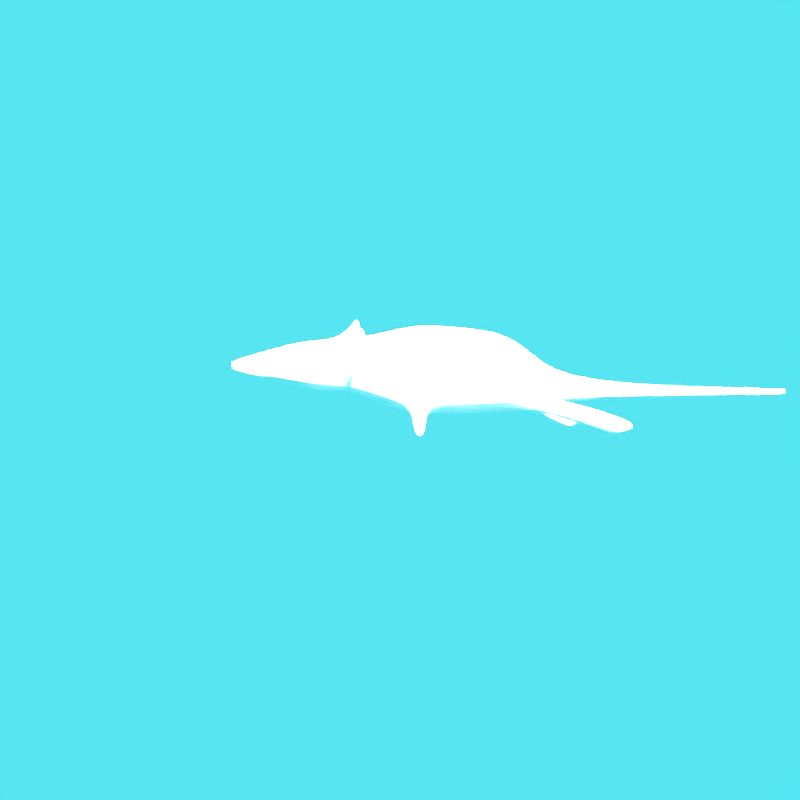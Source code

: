 # Source: mouse.blend  (saved by Blender 2.77.0; exported with 4.5.12 LTS)
import bpy
from mathutils import Matrix  # noqa: F401  (used for matrix-valued properties, if any)

bpy.ops.wm.read_factory_settings(use_empty=True)
scene = bpy.context.scene
scene.name = 'Scene'

# ---- collections
col_collection_1 = bpy.data.collections.new('Collection 1'); scene.collection.children.link(col_collection_1)

# ---- materials (node trees are filled in below, after node groups)
mat_body = bpy.data.materials.new('body')
mat_body.alpha_threshold = 0.0
mat_body.use_transparent_shadow = False
mat_body.diffuse_color = (1.0, 1.0, 1.0, 1.0)
mat_body.roughness = 0.5

# ---- material node trees

# ---- world
world_world = bpy.data.worlds.new('World'); scene.world = world_world
world_world.color = (0.09388, 0.7842, 0.8829)
world_world.use_sun_shadow = False
world_world.sun_shadow_jitter_overblur = 0.0
world_world.cycles.sampling_method = 'NONE'
world_world.cycles.sample_map_resolution = 256

# ---- cameras
cam_camera = bpy.data.cameras.new('Camera')
cam_camera.clip_end = 100.0
cam_camera.lens = 35.0
cam_camera.sensor_width = 32.0
cam_camera.sensor_height = 18.0
cam_camera.display_size = 0.02
cam_camera.dof.focus_distance = 0.0
cam_camera.dof.aperture_fstop = 128.0

# ---- lights
light_point = bpy.data.lights.new('Point', 'POINT')
light_point.transmission_factor = 0.0
light_point.energy = 100.0
light_point.shadow_buffer_clip_start = 0.5
light_point.shadow_soft_size = 0.001
light_point.shadow_maximum_resolution = 0.006
light_point.use_absolute_resolution = True
light_point.cycles.use_multiple_importance_sampling = False
light_sun = bpy.data.lights.new('Sun', 'SUN')
light_sun.transmission_factor = 0.0
light_sun.angle = 0.002
light_sun.energy = 1.0
light_sun.shadow_buffer_clip_start = 0.5
light_sun.shadow_soft_size = 0.001
light_sun.shadow_cascade_max_distance = 1000.0
light_sun.cycles.use_multiple_importance_sampling = False

# ---- meshes
me_cube = bpy.data.meshes.new('Cube')
me_cube.from_pydata([(0.0007317, -0.035, -0.0009939), (0.0007306, -0.035, 0.000831), (0.001381, 0.035, -0.006795), (0.001381, 0.035, -0.004033), (0.007848, 0.02123, 0.005908), (0.00782, 0.00299, 0.007489), (0.004017, -0.01181, 0.004921), (0.004678, -0.02158, 0.004678), (0.003057, -0.02694, 0.003057), (0.002478, -0.02694, -0.003057), (0.004099, -0.02036, -0.004678), (0.003737, -0.009938, -0.004921), (0.006291, 0.0001579, -0.01), (0.006291, 0.02076, -0.01), (0.002152, -0.02958, 0.002329), (0.002053, -0.02993, -0.002632), (0.004249, -0.01414, 0.005411), (0.004831, -0.01414, -0.005411), (0.0006222, 0.08, -0.004791), (0.0006222, 0.08, -0.006183), (-2.602e-05, 0.035, -0.004033), (-2.602e-05, 0.035, -0.006795), (-2.281e-05, -0.035, 0.000831), (-2.281e-05, -0.035, -0.0009939), (-5.76e-05, -0.02694, 0.003057), (-8.815e-05, -0.02158, 0.004678), (-9.271e-05, -0.009938, 0.004921), (-0.0001884, 0.00299, 0.008922), (-0.0001884, 0.02123, 0.007843), (-5.76e-05, -0.02694, -0.003057), (-8.815e-05, -0.02036, -0.004678), (-9.271e-05, -0.009938, -0.004921), (-0.0001884, 0.0001579, -0.01), (-0.0001884, 0.02835, -0.01), (-4.96e-05, -0.02993, -0.002632), (-4.96e-05, -0.02993, 0.002632), (-0.0001019, -0.01414, -0.005411), (-0.0001019, -0.01414, 0.005411), (-2.068e-05, 0.08, -0.004791), (-2.068e-05, 0.08, -0.006183), (0.002093, 0.035, -0.005048), (0.002093, 0.035, -0.005969), (0.001211, -0.035, 0.0003208), (0.001211, -0.035, -0.0004864), (0.01, 0.02385, 0.001286), (0.01, 0.02115, -0.003233), (0.009624, 0.001949, 0.001968), (0.01, 0.001005, -0.00434), (0.004921, -0.01109, 0.001304), (0.004921, -0.009938, -0.001977), (0.005995, -0.01959, 0.00124), (0.005995, -0.01959, -0.001879), (0.004431, -0.02536, 0.00081), (0.004431, -0.02536, -0.001228), (0.002632, -0.02912, 0.0006974), (0.002632, -0.02912, -0.001057), (0.006593, -0.01252, 0.001434), (0.006593, -0.01252, -0.002174), (0.001098, 0.08, -0.005123), (0.001098, 0.08, -0.005855), (-2.068e-05, 0.08, -0.005123), (-2.068e-05, 0.08, -0.005855), (-2.281e-05, -0.035, 0.0003208), (-2.281e-05, -0.035, -0.0004864), (0.007827, 0.007441, 0.007103), (0.006291, 0.007035, -0.01), (-0.0001884, 0.007035, -0.01), (-0.0001884, 0.007441, 0.008659), (0.01, 0.007292, 0.001801), (0.01, 0.007157, -0.004418), (0.01924, 0.004527, -0.01345), (0.01827, 0.004495, -0.01491), (0.01827, 0.002703, -0.01491), (0.01924, 0.002924, -0.01343), (0.0043, 0.03105, -0.0087), (0.005225, 0.02682, 0.001877), (-0.0001226, 0.02682, 0.003028), (-0.0001226, 0.03105, -0.0087), (0.006794, 0.02837, -0.001283), (0.006794, 0.02978, -0.005192), (0.02805, 0.04202, -0.01126), (0.02434, 0.04067, -0.01416), (0.02093, 0.04006, -0.01432), (0.02577, 0.04394, -0.01179), (0.01184, -0.007901, 0.008811), (0.01207, -0.008759, 0.009301), (0.01425, -0.007808, 0.004117), (0.01442, -0.008552, 0.004247), (0.005905, -0.01103, 0.007399), (0.004992, -0.009564, 0.006909), (0.008919, -0.009535, 0.0006731), (0.01059, -0.01103, 0.0006636), (0.008207, -0.01001, 0.008109), (0.01091, -0.008169, 0.001707), (0.007548, -0.008707, 0.007619), (0.01202, -0.009503, 0.001749), (0.001737, 0.035, -0.004541), (0.0009707, -0.035, 0.0005759), (0.008924, 0.02254, 0.003597), (0.00891, 0.002469, 0.004728), (0.004469, -0.01145, 0.003112), (0.005337, -0.02058, 0.002959), (0.003744, -0.02615, 0.001934), (0.002392, -0.02935, 0.001513), (0.005421, -0.01333, 0.003422), (0.00086, 0.08, -0.004957), (-2.068e-05, 0.08, -0.004957), (-2.281e-05, -0.035, 0.0005759), (0.008913, 0.007366, 0.004452), (0.00601, 0.02759, 0.0002971), (0.01305, -0.007387, 0.007002), (0.01324, -0.008001, 0.007312), (0.006956, -0.009099, 0.003423), (0.008248, -0.01095, 0.003778), (0.009229, -0.008363, 0.004304), (0.01011, -0.009722, 0.004776), (0.01393, 0.002479, -0.009213), (0.01231, 0.002108, -0.01169), (0.01231, 0.005113, -0.01169), (0.01393, 0.005166, -0.009247), (0.01236, 0.001994, -0.00743), (0.01006, 0.005747, -0.01095), (0.01006, 0.001467, -0.01095), (0.01236, 0.005823, -0.007479), (0.01426, 0.02516, -0.006221), (0.01799, 0.0335, -0.00787), (0.02218, 0.03812, -0.009518), (0.02045, 0.03978, -0.01005), (0.01618, 0.03582, -0.008399), (0.01216, 0.0307, -0.00675), (0.0119, 0.03086, -0.00924), (0.01409, 0.03357, -0.0114), (0.01638, 0.03575, -0.01258), (0.01958, 0.03716, -0.01276), (0.01616, 0.03136, -0.01124), (0.01389, 0.024, -0.00949)], [], [(41, 2, 19, 59), (55, 43, 0, 15), (77, 21, 2, 74), (34, 29, 9, 15), (29, 30, 10, 9), (36, 31, 11, 17), (31, 32, 12, 11), (66, 33, 13, 65), (127, 126, 80, 83), (118, 119, 70, 71), (47, 49, 11, 12), (57, 51, 10, 17), (51, 53, 9, 10), (23, 34, 15, 0), (53, 55, 15, 9), (49, 57, 17, 11), (30, 36, 17, 10), (61, 59, 19, 39), (20, 3, 18, 38), (2, 21, 39, 19), (7, 16, 37, 25), (1, 14, 35, 22), (64, 4, 28, 67), (6, 5, 27, 26), (16, 6, 26, 37), (8, 7, 25, 24), (14, 8, 24, 35), (75, 3, 20, 76), (43, 63, 23, 0), (97, 107, 62, 42), (42, 62, 63, 43), (106, 105, 58, 60), (60, 58, 59, 61), (94, 92, 85, 84), (48, 56, 57, 49), (102, 103, 54, 52), (52, 54, 55, 53), (101, 102, 52, 50), (50, 52, 53, 51), (104, 101, 50, 56), (56, 50, 51, 57), (99, 100, 48, 46), (46, 48, 49, 47), (108, 99, 46, 68), (119, 116, 73, 70), (109, 98, 44, 78), (78, 44, 45, 79), (103, 97, 42, 54), (54, 42, 43, 55), (96, 40, 58, 105), (40, 41, 59, 58), (44, 68, 69, 45), (98, 108, 68, 44), (5, 64, 67, 27), (45, 69, 65, 13), (32, 66, 65, 12), (117, 118, 71, 72), (116, 117, 72, 73), (70, 73, 72, 71), (47, 69, 68, 46), (40, 78, 79, 41), (96, 109, 78, 40), (4, 75, 76, 28), (41, 79, 74, 2), (33, 77, 74, 13), (83, 80, 81, 82), (133, 132, 82, 81), (126, 133, 81, 80), (132, 127, 83, 82), (110, 111, 87, 86), (95, 93, 86, 87), (115, 95, 87, 111), (114, 94, 84, 110), (100, 6, 89, 112), (104, 56, 91, 113), (56, 48, 90, 91), (6, 16, 88, 89), (112, 89, 94, 114), (113, 91, 95, 115), (91, 90, 93, 95), (89, 88, 92, 94), (88, 113, 115, 92), (90, 112, 114, 93), (16, 104, 113, 88), (48, 100, 112, 90), (93, 114, 110, 86), (92, 115, 111, 85), (84, 85, 111, 110), (3, 75, 109, 96), (4, 64, 108, 98), (3, 96, 105, 18), (14, 1, 97, 103), (75, 4, 98, 109), (64, 5, 99, 108), (5, 6, 100, 99), (16, 7, 101, 104), (7, 8, 102, 101), (8, 14, 103, 102), (38, 18, 105, 106), (1, 22, 107, 97), (120, 122, 117, 116), (122, 121, 118, 117), (123, 120, 116, 119), (121, 123, 119, 118), (65, 69, 123, 121), (69, 47, 120, 123), (12, 65, 121, 122), (47, 12, 122, 120), (74, 79, 129, 130), (130, 129, 128, 131), (131, 128, 127, 132), (45, 13, 135, 124), (124, 135, 134, 125), (125, 134, 133, 126), (13, 74, 130, 135), (135, 130, 131, 134), (134, 131, 132, 133), (79, 45, 124, 129), (129, 124, 125, 128), (128, 125, 126, 127)])
me_cube.polygons.foreach_set('use_smooth', [True] * 120)
me_cube.materials.append(mat_body)
me_cube.use_remesh_preserve_volume = False
me_cube.use_remesh_preserve_attributes = False
me_cube.use_mirror_vertex_groups = False
me_cube.update()

# ---- objects
ob_cube = bpy.data.objects.new('Cube', me_cube)
ob_point = bpy.data.objects.new('Point', light_point)
ob_sun = bpy.data.objects.new('Sun', light_sun)
ob_camera = bpy.data.objects.new('Camera', cam_camera)

# ---- transforms, parenting, visibility, modifiers, constraints
ob_cube.location = (0.0, 0.0, 0.0)
ob_cube.lineart.crease_threshold = 0.0
_m = ob_cube.modifiers.new('Mirror', 'MIRROR')
_m = ob_cube.modifiers.new('Subsurf', 'SUBSURF')
_m.uv_smooth = 'PRESERVE_CORNERS'
_m.quality = 2
_m.show_only_control_edges = False
ob_point.location = (0.1368, 0.01593, 0.1222)
ob_point.lineart.crease_threshold = 0.0
ob_sun.location = (0.08198, 0.0, 0.115)
ob_sun.lineart.crease_threshold = 0.0
ob_camera.location = (0.182, 0.0, -0.00721)
ob_camera.rotation_euler = (1.571, 0.0, 1.571)
ob_camera.lineart.crease_threshold = 0.0

# ---- collection membership
col_collection_1.objects.link(ob_cube)
col_collection_1.objects.link(ob_point)
col_collection_1.objects.link(ob_sun)
col_collection_1.objects.link(ob_camera)

# ---- scene / render settings (as saved in the file)
scene.camera = ob_camera
scene.frame_start = 1; scene.frame_end = 250; scene.frame_set(1)
scene.render.engine = 'BLENDER_EEVEE_NEXT'
scene.render.resolution_x = 512
scene.render.resolution_y = 512
scene.render.resolution_percentage = 50
scene.render.dither_intensity = 0.0
scene.render.use_freestyle = True
scene.render.line_thickness_mode = 'RELATIVE'
scene.render.line_thickness = 3.0
scene.cycles.use_denoising = False
scene.cycles.samples = 10
scene.cycles.sampling_pattern = 'TABULATED_SOBOL'
scene.cycles.light_sampling_threshold = 0.0
scene.cycles.use_adaptive_sampling = False
scene.cycles.use_light_tree = False
scene.cycles.blur_glossy = 0.0
scene.cycles.pixel_filter_type = 'GAUSSIAN'
scene.cycles.sample_clamp_indirect = 0.0
scene.view_settings.view_transform = 'Standard'
bpy.context.view_layer.update()

